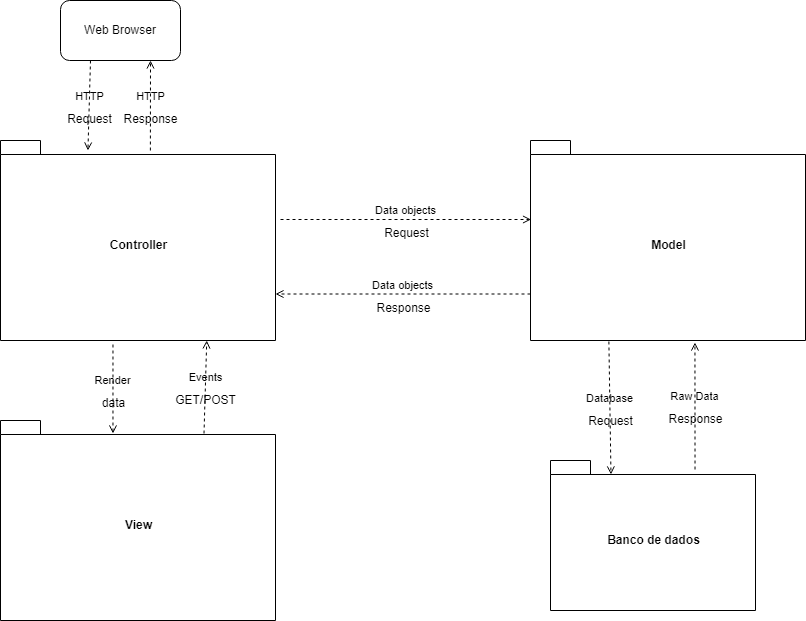

The diagram above was exported from draw.io. Its source (the exported page's mxGraphModel, read from the mxfile embedded in the PNG):
<mxGraphModel dx="1108" dy="393" grid="1" gridSize="10" guides="1" tooltips="1" connect="1" arrows="1" fold="1" page="1" pageScale="1" pageWidth="827" pageHeight="1169" math="0" shadow="0">
  <root>
    <mxCell id="0" />
    <mxCell id="1" parent="0" />
    <mxCell id="yYMlp5O8MA9zVMVY3nQ1-1" value="Database" style="endArrow=open;html=1;rounded=0;align=center;verticalAlign=bottom;dashed=1;endFill=0;labelBackgroundColor=none;exitX=0.285;exitY=1.005;exitDx=0;exitDy=0;exitPerimeter=0;entryX=0.295;entryY=0.093;entryDx=0;entryDy=0;entryPerimeter=0;" parent="1" source="yYMlp5O8MA9zVMVY3nQ1-14" target="yYMlp5O8MA9zVMVY3nQ1-15" edge="1">
      <mxGeometry relative="1" as="geometry">
        <mxPoint x="881.2" y="499.72" as="sourcePoint" />
        <mxPoint x="833.98" y="710.96" as="targetPoint" />
      </mxGeometry>
    </mxCell>
    <mxCell id="yYMlp5O8MA9zVMVY3nQ1-2" value="Request" style="resizable=0;html=1;align=center;verticalAlign=top;labelBackgroundColor=none;" parent="yYMlp5O8MA9zVMVY3nQ1-1" connectable="0" vertex="1">
      <mxGeometry relative="1" as="geometry" />
    </mxCell>
    <mxCell id="yYMlp5O8MA9zVMVY3nQ1-3" value="Raw Data" style="endArrow=open;html=1;rounded=0;align=center;verticalAlign=bottom;dashed=1;endFill=0;labelBackgroundColor=none;exitX=0.705;exitY=0.06;exitDx=0;exitDy=0;exitPerimeter=0;entryX=0.598;entryY=1.01;entryDx=0;entryDy=0;entryPerimeter=0;" parent="1" source="yYMlp5O8MA9zVMVY3nQ1-15" target="yYMlp5O8MA9zVMVY3nQ1-14" edge="1">
      <mxGeometry relative="1" as="geometry">
        <mxPoint x="943.5" y="499.72" as="sourcePoint" />
        <mxPoint x="912.74" y="708.56" as="targetPoint" />
      </mxGeometry>
    </mxCell>
    <mxCell id="yYMlp5O8MA9zVMVY3nQ1-4" value="Response" style="resizable=0;html=1;align=center;verticalAlign=top;labelBackgroundColor=none;" parent="yYMlp5O8MA9zVMVY3nQ1-3" connectable="0" vertex="1">
      <mxGeometry relative="1" as="geometry" />
    </mxCell>
    <mxCell id="yYMlp5O8MA9zVMVY3nQ1-5" value="Data objects" style="endArrow=open;html=1;rounded=0;align=center;verticalAlign=bottom;dashed=1;endFill=0;labelBackgroundColor=none;entryX=0.002;entryY=0.395;entryDx=0;entryDy=0;entryPerimeter=0;" parent="1" target="yYMlp5O8MA9zVMVY3nQ1-14" edge="1">
      <mxGeometry relative="1" as="geometry">
        <mxPoint x="340" y="349" as="sourcePoint" />
        <mxPoint x="560" y="360" as="targetPoint" />
      </mxGeometry>
    </mxCell>
    <mxCell id="yYMlp5O8MA9zVMVY3nQ1-6" value="Request" style="resizable=0;html=1;align=center;verticalAlign=top;labelBackgroundColor=none;" parent="yYMlp5O8MA9zVMVY3nQ1-5" connectable="0" vertex="1">
      <mxGeometry relative="1" as="geometry" />
    </mxCell>
    <mxCell id="yYMlp5O8MA9zVMVY3nQ1-7" value="Data objects" style="endArrow=open;html=1;rounded=0;align=center;verticalAlign=bottom;dashed=1;endFill=0;labelBackgroundColor=none;exitX=0;exitY=0;exitDx=0;exitDy=153.5;exitPerimeter=0;entryX=0;entryY=0;entryDx=275;entryDy=153.5;entryPerimeter=0;" parent="1" source="yYMlp5O8MA9zVMVY3nQ1-14" target="yYMlp5O8MA9zVMVY3nQ1-13" edge="1">
      <mxGeometry relative="1" as="geometry">
        <mxPoint x="658.95" y="424.68000000000006" as="sourcePoint" />
        <mxPoint x="500.4200000000001" y="426.02" as="targetPoint" />
      </mxGeometry>
    </mxCell>
    <mxCell id="yYMlp5O8MA9zVMVY3nQ1-8" value="Response" style="resizable=0;html=1;align=center;verticalAlign=top;labelBackgroundColor=none;" parent="yYMlp5O8MA9zVMVY3nQ1-7" connectable="0" vertex="1">
      <mxGeometry relative="1" as="geometry" />
    </mxCell>
    <mxCell id="yYMlp5O8MA9zVMVY3nQ1-9" value="Render" style="endArrow=open;html=1;rounded=0;align=center;verticalAlign=bottom;dashed=1;endFill=0;labelBackgroundColor=none;exitX=0.409;exitY=1.02;exitDx=0;exitDy=0;exitPerimeter=0;entryX=0.409;entryY=0.065;entryDx=0;entryDy=0;entryPerimeter=0;" parent="1" source="yYMlp5O8MA9zVMVY3nQ1-13" target="yYMlp5O8MA9zVMVY3nQ1-16" edge="1">
      <mxGeometry relative="1" as="geometry">
        <mxPoint x="116.53999999999996" y="513.4" as="sourcePoint" />
        <mxPoint x="104.70000000000005" y="604.9000000000001" as="targetPoint" />
      </mxGeometry>
    </mxCell>
    <mxCell id="yYMlp5O8MA9zVMVY3nQ1-10" value="data" style="resizable=0;html=1;align=center;verticalAlign=top;labelBackgroundColor=none;" parent="yYMlp5O8MA9zVMVY3nQ1-9" connectable="0" vertex="1">
      <mxGeometry relative="1" as="geometry" />
    </mxCell>
    <mxCell id="yYMlp5O8MA9zVMVY3nQ1-11" value="Events" style="endArrow=open;html=1;rounded=0;align=center;verticalAlign=bottom;dashed=1;endFill=0;labelBackgroundColor=none;entryX=0.75;entryY=1;entryDx=0;entryDy=0;entryPerimeter=0;exitX=0.74;exitY=0.065;exitDx=0;exitDy=0;exitPerimeter=0;" parent="1" source="yYMlp5O8MA9zVMVY3nQ1-16" target="yYMlp5O8MA9zVMVY3nQ1-13" edge="1">
      <mxGeometry relative="1" as="geometry">
        <mxPoint x="204.31999999999994" y="513.06" as="sourcePoint" />
        <mxPoint x="200" y="610" as="targetPoint" />
      </mxGeometry>
    </mxCell>
    <mxCell id="yYMlp5O8MA9zVMVY3nQ1-12" value="GET/POST" style="resizable=0;html=1;align=center;verticalAlign=top;labelBackgroundColor=none;" parent="yYMlp5O8MA9zVMVY3nQ1-11" connectable="0" vertex="1">
      <mxGeometry relative="1" as="geometry" />
    </mxCell>
    <mxCell id="yYMlp5O8MA9zVMVY3nQ1-13" value="Controller" style="shape=folder;fontStyle=1;spacingTop=10;tabWidth=40;tabHeight=14;tabPosition=left;html=1;" parent="1" vertex="1">
      <mxGeometry x="60" y="270" width="275" height="200" as="geometry" />
    </mxCell>
    <mxCell id="yYMlp5O8MA9zVMVY3nQ1-14" value="Model" style="shape=folder;fontStyle=1;spacingTop=10;tabWidth=40;tabHeight=14;tabPosition=left;html=1;" parent="1" vertex="1">
      <mxGeometry x="590" y="270" width="275" height="200" as="geometry" />
    </mxCell>
    <mxCell id="yYMlp5O8MA9zVMVY3nQ1-15" value="Banco de dados" style="shape=folder;fontStyle=1;spacingTop=10;tabWidth=40;tabHeight=14;tabPosition=left;html=1;" parent="1" vertex="1">
      <mxGeometry x="610" y="590" width="205" height="150" as="geometry" />
    </mxCell>
    <mxCell id="yYMlp5O8MA9zVMVY3nQ1-16" value="View" style="shape=folder;fontStyle=1;spacingTop=10;tabWidth=40;tabHeight=14;tabPosition=left;html=1;" parent="1" vertex="1">
      <mxGeometry x="60" y="550" width="275" height="200" as="geometry" />
    </mxCell>
    <mxCell id="yYMlp5O8MA9zVMVY3nQ1-17" value="Web Browser" style="rounded=1;whiteSpace=wrap;html=1;" parent="1" vertex="1">
      <mxGeometry x="120" y="130" width="120" height="60" as="geometry" />
    </mxCell>
    <mxCell id="yYMlp5O8MA9zVMVY3nQ1-18" value="HTTP" style="endArrow=open;html=1;rounded=0;align=center;verticalAlign=bottom;dashed=1;endFill=0;labelBackgroundColor=none;exitX=0.545;exitY=0.05;exitDx=0;exitDy=0;exitPerimeter=0;entryX=0.75;entryY=1;entryDx=0;entryDy=0;" parent="1" source="yYMlp5O8MA9zVMVY3nQ1-13" target="yYMlp5O8MA9zVMVY3nQ1-17" edge="1">
      <mxGeometry relative="1" as="geometry">
        <mxPoint x="600" y="340.5" as="sourcePoint" />
        <mxPoint x="340.04999999999995" y="349.20000000000005" as="targetPoint" />
      </mxGeometry>
    </mxCell>
    <mxCell id="yYMlp5O8MA9zVMVY3nQ1-19" value="Response" style="resizable=0;html=1;align=center;verticalAlign=top;labelBackgroundColor=none;" parent="yYMlp5O8MA9zVMVY3nQ1-18" connectable="0" vertex="1">
      <mxGeometry relative="1" as="geometry" />
    </mxCell>
    <mxCell id="yYMlp5O8MA9zVMVY3nQ1-20" value="HTTP" style="endArrow=open;html=1;rounded=0;align=center;verticalAlign=bottom;dashed=1;endFill=0;labelBackgroundColor=none;exitX=0.25;exitY=1;exitDx=0;exitDy=0;entryX=0.318;entryY=0.05;entryDx=0;entryDy=0;entryPerimeter=0;" parent="1" source="yYMlp5O8MA9zVMVY3nQ1-17" target="yYMlp5O8MA9zVMVY3nQ1-13" edge="1">
      <mxGeometry relative="1" as="geometry">
        <mxPoint x="241.5999999999999" y="289" as="sourcePoint" />
        <mxPoint x="220" y="170" as="targetPoint" />
      </mxGeometry>
    </mxCell>
    <mxCell id="yYMlp5O8MA9zVMVY3nQ1-21" value="Request" style="resizable=0;html=1;align=center;verticalAlign=top;labelBackgroundColor=none;" parent="yYMlp5O8MA9zVMVY3nQ1-20" connectable="0" vertex="1">
      <mxGeometry relative="1" as="geometry" />
    </mxCell>
  </root>
</mxGraphModel>